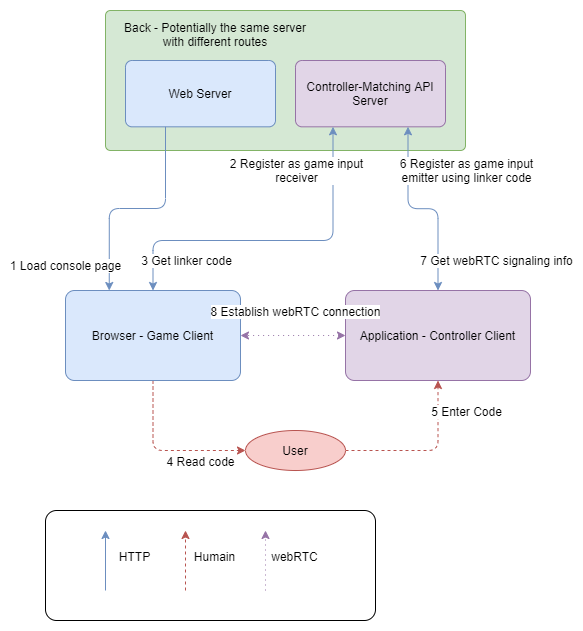

The diagram above was exported from draw.io. Its source (the exported page's mxGraphModel, read from the mxfile embedded in the PNG):
<mxGraphModel dx="1086" dy="806" grid="1" gridSize="10" guides="1" tooltips="1" connect="1" arrows="1" fold="1" page="1" pageScale="1" pageWidth="850" pageHeight="1100" math="0" shadow="0">
  <root>
    <mxCell id="0" />
    <mxCell id="1" parent="0" />
    <mxCell id="M_K1rP58Lb_VdXfwWgyZ-38" value="" style="rounded=1;arcSize=10;whiteSpace=wrap;html=1;align=center;" parent="1" vertex="1">
      <mxGeometry x="110" y="670" width="330" height="110" as="geometry" />
    </mxCell>
    <mxCell id="M_K1rP58Lb_VdXfwWgyZ-8" value="Application - Controller Client" style="rounded=1;arcSize=10;whiteSpace=wrap;html=1;align=center;fillColor=#e1d5e7;strokeColor=#9673a6;" parent="1" vertex="1">
      <mxGeometry x="410" y="450" width="185" height="90" as="geometry" />
    </mxCell>
    <mxCell id="M_K1rP58Lb_VdXfwWgyZ-16" style="edgeStyle=orthogonalEdgeStyle;rounded=1;orthogonalLoop=1;jettySize=auto;html=1;entryX=0;entryY=0.5;entryDx=0;entryDy=0;dashed=1;startArrow=none;startFill=0;fillColor=#f8cecc;strokeColor=#b85450;" parent="1" source="M_K1rP58Lb_VdXfwWgyZ-3" target="M_K1rP58Lb_VdXfwWgyZ-15" edge="1">
      <mxGeometry relative="1" as="geometry">
        <Array as="points">
          <mxPoint x="218" y="610" />
        </Array>
      </mxGeometry>
    </mxCell>
    <mxCell id="M_K1rP58Lb_VdXfwWgyZ-18" value="4 Read code" style="text;html=1;align=center;verticalAlign=middle;resizable=0;points=[];labelBackgroundColor=#ffffff;" parent="M_K1rP58Lb_VdXfwWgyZ-16" vertex="1" connectable="0">
      <mxGeometry x="0.6164" y="-1" relative="1" as="geometry">
        <mxPoint x="-14.17" y="9" as="offset" />
      </mxGeometry>
    </mxCell>
    <mxCell id="M_K1rP58Lb_VdXfwWgyZ-3" value="Browser - Game Client" style="rounded=1;arcSize=10;whiteSpace=wrap;html=1;align=center;fillColor=#dae8fc;strokeColor=#6c8ebf;" parent="1" vertex="1">
      <mxGeometry x="130" y="450" width="175" height="90" as="geometry" />
    </mxCell>
    <mxCell id="M_K1rP58Lb_VdXfwWgyZ-5" value="" style="rounded=1;absoluteArcSize=1;html=1;arcSize=10;fillColor=#d5e8d4;strokeColor=#82b366;" parent="1" vertex="1">
      <mxGeometry x="170" y="170" width="360" height="140" as="geometry" />
    </mxCell>
    <mxCell id="M_K1rP58Lb_VdXfwWgyZ-6" value="Back - Potentially the same server with different routes" style="html=1;shape=mxgraph.er.anchor;whiteSpace=wrap;" parent="M_K1rP58Lb_VdXfwWgyZ-5" vertex="1">
      <mxGeometry x="10" y="7.37" width="200" height="32.63" as="geometry" />
    </mxCell>
    <mxCell id="M_K1rP58Lb_VdXfwWgyZ-4" value="Web Server" style="rounded=1;arcSize=10;whiteSpace=wrap;html=1;align=center;fillColor=#dae8fc;strokeColor=#6c8ebf;" parent="M_K1rP58Lb_VdXfwWgyZ-5" vertex="1">
      <mxGeometry x="20" y="50.00210526315789" width="150" height="66.3157894736842" as="geometry" />
    </mxCell>
    <mxCell id="M_K1rP58Lb_VdXfwWgyZ-2" value="Controller-Matching API Server" style="rounded=1;arcSize=10;whiteSpace=wrap;html=1;align=center;fillColor=#e1d5e7;strokeColor=#9673a6;" parent="M_K1rP58Lb_VdXfwWgyZ-5" vertex="1">
      <mxGeometry x="190" y="50.00210526315789" width="150" height="66.3157894736842" as="geometry" />
    </mxCell>
    <mxCell id="M_K1rP58Lb_VdXfwWgyZ-21" style="edgeStyle=orthogonalEdgeStyle;rounded=1;orthogonalLoop=1;jettySize=auto;html=1;entryX=0.75;entryY=1;entryDx=0;entryDy=0;startArrow=classic;startFill=1;fillColor=#dae8fc;strokeColor=#6c8ebf;" parent="1" source="M_K1rP58Lb_VdXfwWgyZ-8" target="M_K1rP58Lb_VdXfwWgyZ-2" edge="1">
      <mxGeometry relative="1" as="geometry" />
    </mxCell>
    <mxCell id="M_K1rP58Lb_VdXfwWgyZ-22" value="6 Register as game input&lt;br&gt;emitter using linker code" style="text;html=1;align=center;verticalAlign=middle;resizable=0;points=[];labelBackgroundColor=#ffffff;" parent="M_K1rP58Lb_VdXfwWgyZ-21" vertex="1" connectable="0">
      <mxGeometry x="0.4749" y="-1" relative="1" as="geometry">
        <mxPoint x="56.5" y="-7.5" as="offset" />
      </mxGeometry>
    </mxCell>
    <mxCell id="M_K1rP58Lb_VdXfwWgyZ-23" value="7 Get webRTC signaling info" style="text;html=1;align=center;verticalAlign=middle;resizable=0;points=[];labelBackgroundColor=#ffffff;" parent="M_K1rP58Lb_VdXfwWgyZ-21" vertex="1" connectable="0">
      <mxGeometry x="-0.7642" relative="1" as="geometry">
        <mxPoint x="57.5" y="-7.5" as="offset" />
      </mxGeometry>
    </mxCell>
    <mxCell id="M_K1rP58Lb_VdXfwWgyZ-24" style="edgeStyle=orthogonalEdgeStyle;rounded=1;orthogonalLoop=1;jettySize=auto;html=1;entryX=1;entryY=0.5;entryDx=0;entryDy=0;startArrow=classic;startFill=1;dashed=1;dashPattern=1 4;fillColor=#e1d5e7;strokeColor=#9673a6;" parent="1" source="M_K1rP58Lb_VdXfwWgyZ-8" target="M_K1rP58Lb_VdXfwWgyZ-3" edge="1">
      <mxGeometry relative="1" as="geometry" />
    </mxCell>
    <mxCell id="M_K1rP58Lb_VdXfwWgyZ-25" value="8 Establish webRTC connection" style="text;html=1;align=center;verticalAlign=middle;resizable=0;points=[];labelBackgroundColor=#ffffff;" parent="M_K1rP58Lb_VdXfwWgyZ-24" vertex="1" connectable="0">
      <mxGeometry x="0.3556" y="-1" relative="1" as="geometry">
        <mxPoint x="20.83" y="-24" as="offset" />
      </mxGeometry>
    </mxCell>
    <mxCell id="M_K1rP58Lb_VdXfwWgyZ-9" style="edgeStyle=orthogonalEdgeStyle;orthogonalLoop=1;jettySize=auto;html=1;entryX=0.25;entryY=0;entryDx=0;entryDy=0;rounded=1;fillColor=#dae8fc;strokeColor=#6c8ebf;" parent="1" source="M_K1rP58Lb_VdXfwWgyZ-4" target="M_K1rP58Lb_VdXfwWgyZ-3" edge="1">
      <mxGeometry relative="1" as="geometry">
        <Array as="points">
          <mxPoint x="230" y="368" />
          <mxPoint x="174" y="368" />
        </Array>
      </mxGeometry>
    </mxCell>
    <mxCell id="M_K1rP58Lb_VdXfwWgyZ-10" value="1 Load console page" style="text;html=1;align=center;verticalAlign=middle;resizable=0;points=[];labelBackgroundColor=#ffffff;" parent="M_K1rP58Lb_VdXfwWgyZ-9" vertex="1" connectable="0">
      <mxGeometry x="0.7881" y="3" relative="1" as="geometry">
        <mxPoint x="-46.78" y="-2.6499999999999986" as="offset" />
      </mxGeometry>
    </mxCell>
    <mxCell id="M_K1rP58Lb_VdXfwWgyZ-11" style="edgeStyle=orthogonalEdgeStyle;rounded=1;orthogonalLoop=1;jettySize=auto;html=1;entryX=0.25;entryY=1;entryDx=0;entryDy=0;startArrow=classic;startFill=1;fillColor=#dae8fc;strokeColor=#6c8ebf;" parent="1" source="M_K1rP58Lb_VdXfwWgyZ-3" target="M_K1rP58Lb_VdXfwWgyZ-2" edge="1">
      <mxGeometry relative="1" as="geometry">
        <Array as="points">
          <mxPoint x="218" y="400" />
          <mxPoint x="398" y="400" />
        </Array>
      </mxGeometry>
    </mxCell>
    <mxCell id="M_K1rP58Lb_VdXfwWgyZ-12" value="2 Register as game input&lt;br&gt;receiver" style="text;html=1;align=center;verticalAlign=middle;resizable=0;points=[];labelBackgroundColor=#ffffff;" parent="M_K1rP58Lb_VdXfwWgyZ-11" vertex="1" connectable="0">
      <mxGeometry x="0.8011" y="-3" relative="1" as="geometry">
        <mxPoint x="-40.5" y="9.170000000000002" as="offset" />
      </mxGeometry>
    </mxCell>
    <mxCell id="M_K1rP58Lb_VdXfwWgyZ-13" value="3 Get linker code" style="text;html=1;align=center;verticalAlign=middle;resizable=0;points=[];labelBackgroundColor=#ffffff;" parent="M_K1rP58Lb_VdXfwWgyZ-11" vertex="1" connectable="0">
      <mxGeometry x="-0.9011" y="-1" relative="1" as="geometry">
        <mxPoint x="31.5" y="-13.33" as="offset" />
      </mxGeometry>
    </mxCell>
    <mxCell id="M_K1rP58Lb_VdXfwWgyZ-17" style="edgeStyle=orthogonalEdgeStyle;rounded=1;orthogonalLoop=1;jettySize=auto;html=1;entryX=0.5;entryY=1;entryDx=0;entryDy=0;dashed=1;startArrow=none;startFill=0;fillColor=#f8cecc;strokeColor=#b85450;" parent="1" source="M_K1rP58Lb_VdXfwWgyZ-15" target="M_K1rP58Lb_VdXfwWgyZ-8" edge="1">
      <mxGeometry relative="1" as="geometry">
        <Array as="points">
          <mxPoint x="503" y="610" />
        </Array>
      </mxGeometry>
    </mxCell>
    <mxCell id="M_K1rP58Lb_VdXfwWgyZ-19" value="5 Enter Code" style="text;html=1;align=center;verticalAlign=middle;resizable=0;points=[];labelBackgroundColor=#ffffff;" parent="M_K1rP58Lb_VdXfwWgyZ-17" vertex="1" connectable="0">
      <mxGeometry x="0.7169" y="2" relative="1" as="geometry">
        <mxPoint x="29.5" y="6.67" as="offset" />
      </mxGeometry>
    </mxCell>
    <mxCell id="M_K1rP58Lb_VdXfwWgyZ-15" value="User" style="ellipse;whiteSpace=wrap;html=1;align=center;fillColor=#f8cecc;strokeColor=#b85450;" parent="1" vertex="1">
      <mxGeometry x="310" y="590" width="100" height="40" as="geometry" />
    </mxCell>
    <mxCell id="M_K1rP58Lb_VdXfwWgyZ-28" value="" style="endArrow=classic;html=1;startArrow=none;startFill=0;fillColor=#dae8fc;strokeColor=#6c8ebf;" parent="1" edge="1">
      <mxGeometry width="50" height="50" relative="1" as="geometry">
        <mxPoint x="170" y="750" as="sourcePoint" />
        <mxPoint x="170" y="690" as="targetPoint" />
      </mxGeometry>
    </mxCell>
    <mxCell id="M_K1rP58Lb_VdXfwWgyZ-29" value="" style="endArrow=classic;html=1;startArrow=none;startFill=0;dashed=1;fillColor=#f8cecc;strokeColor=#b85450;" parent="1" edge="1">
      <mxGeometry width="50" height="50" relative="1" as="geometry">
        <mxPoint x="250.00000000000023" y="750" as="sourcePoint" />
        <mxPoint x="250.00000000000023" y="690" as="targetPoint" />
      </mxGeometry>
    </mxCell>
    <mxCell id="M_K1rP58Lb_VdXfwWgyZ-30" value="" style="endArrow=classic;html=1;startArrow=none;startFill=0;dashed=1;dashPattern=1 4;fillColor=#e1d5e7;strokeColor=#9673a6;" parent="1" edge="1">
      <mxGeometry width="50" height="50" relative="1" as="geometry">
        <mxPoint x="330.0000000000002" y="750" as="sourcePoint" />
        <mxPoint x="330.0000000000002" y="690" as="targetPoint" />
      </mxGeometry>
    </mxCell>
    <mxCell id="M_K1rP58Lb_VdXfwWgyZ-34" value="Humain" style="text;html=1;align=center;verticalAlign=middle;resizable=0;points=[];labelBackgroundColor=#ffffff;" parent="1" vertex="1" connectable="0">
      <mxGeometry x="260" y="709.9988888888888" as="geometry">
        <mxPoint x="18" y="5.83" as="offset" />
      </mxGeometry>
    </mxCell>
    <mxCell id="M_K1rP58Lb_VdXfwWgyZ-35" value="HTTP" style="text;html=1;align=center;verticalAlign=middle;resizable=0;points=[];labelBackgroundColor=#ffffff;" parent="1" vertex="1" connectable="0">
      <mxGeometry x="180" y="709.9988888888888" as="geometry">
        <mxPoint x="18" y="5.83" as="offset" />
      </mxGeometry>
    </mxCell>
    <mxCell id="M_K1rP58Lb_VdXfwWgyZ-37" value="webRTC" style="text;html=1;align=center;verticalAlign=middle;resizable=0;points=[];labelBackgroundColor=#ffffff;" parent="1" vertex="1" connectable="0">
      <mxGeometry x="340" y="709.9988888888888" as="geometry">
        <mxPoint x="18" y="5.83" as="offset" />
      </mxGeometry>
    </mxCell>
  </root>
</mxGraphModel>